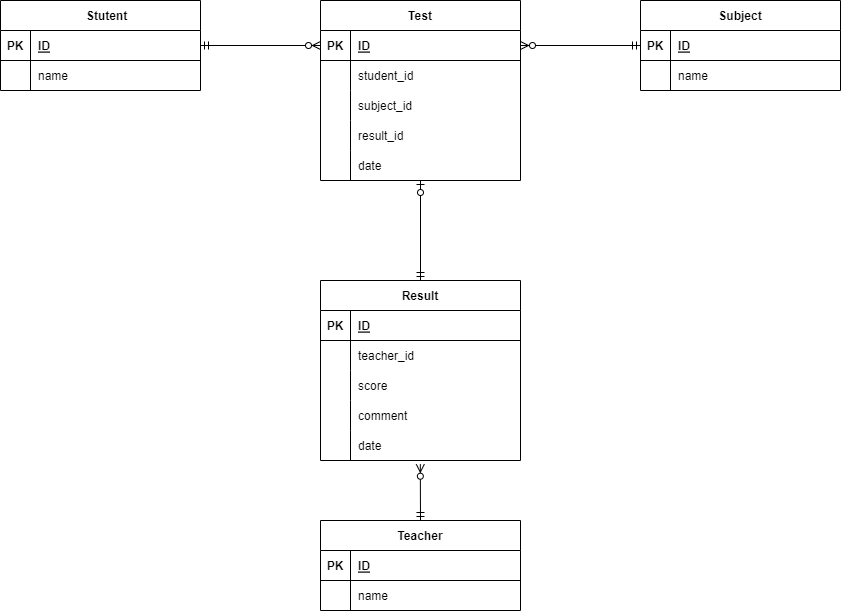

The diagram above was exported from draw.io. Its source (the exported page's mxGraphModel, read from the mxfile embedded in the PNG):
<mxGraphModel dx="734" dy="306" grid="1" gridSize="10" guides="1" tooltips="1" connect="1" arrows="1" fold="1" page="1" pageScale="1" pageWidth="827" pageHeight="1169" math="0" shadow="0">
  <root>
    <mxCell id="0" />
    <mxCell id="1" parent="0" />
    <mxCell id="46" value="Test" style="shape=table;startSize=30;container=1;collapsible=1;childLayout=tableLayout;fixedRows=1;rowLines=0;fontStyle=1;align=center;resizeLast=1;" parent="1" vertex="1">
      <mxGeometry x="360" y="80" width="200" height="180" as="geometry" />
    </mxCell>
    <mxCell id="47" value="" style="shape=tableRow;horizontal=0;startSize=0;swimlaneHead=0;swimlaneBody=0;fillColor=none;collapsible=0;dropTarget=0;points=[[0,0.5],[1,0.5]];portConstraint=eastwest;top=0;left=0;right=0;bottom=1;" parent="46" vertex="1">
      <mxGeometry y="30" width="200" height="30" as="geometry" />
    </mxCell>
    <mxCell id="48" value="PK" style="shape=partialRectangle;connectable=0;fillColor=none;top=0;left=0;bottom=0;right=0;fontStyle=1;overflow=hidden;" parent="47" vertex="1">
      <mxGeometry width="30" height="30" as="geometry">
        <mxRectangle width="30" height="30" as="alternateBounds" />
      </mxGeometry>
    </mxCell>
    <mxCell id="49" value="ID" style="shape=partialRectangle;connectable=0;fillColor=none;top=0;left=0;bottom=0;right=0;align=left;spacingLeft=6;fontStyle=5;overflow=hidden;" parent="47" vertex="1">
      <mxGeometry x="30" width="170" height="30" as="geometry">
        <mxRectangle width="170" height="30" as="alternateBounds" />
      </mxGeometry>
    </mxCell>
    <mxCell id="50" value="" style="shape=tableRow;horizontal=0;startSize=0;swimlaneHead=0;swimlaneBody=0;fillColor=none;collapsible=0;dropTarget=0;points=[[0,0.5],[1,0.5]];portConstraint=eastwest;top=0;left=0;right=0;bottom=0;" parent="46" vertex="1">
      <mxGeometry y="60" width="200" height="30" as="geometry" />
    </mxCell>
    <mxCell id="51" value="" style="shape=partialRectangle;connectable=0;fillColor=none;top=0;left=0;bottom=0;right=0;editable=1;overflow=hidden;" parent="50" vertex="1">
      <mxGeometry width="30" height="30" as="geometry">
        <mxRectangle width="30" height="30" as="alternateBounds" />
      </mxGeometry>
    </mxCell>
    <mxCell id="52" value="student_id" style="shape=partialRectangle;connectable=0;fillColor=none;top=0;left=0;bottom=0;right=0;align=left;spacingLeft=6;overflow=hidden;" parent="50" vertex="1">
      <mxGeometry x="30" width="170" height="30" as="geometry">
        <mxRectangle width="170" height="30" as="alternateBounds" />
      </mxGeometry>
    </mxCell>
    <mxCell id="53" value="" style="shape=tableRow;horizontal=0;startSize=0;swimlaneHead=0;swimlaneBody=0;fillColor=none;collapsible=0;dropTarget=0;points=[[0,0.5],[1,0.5]];portConstraint=eastwest;top=0;left=0;right=0;bottom=0;" parent="46" vertex="1">
      <mxGeometry y="90" width="200" height="30" as="geometry" />
    </mxCell>
    <mxCell id="54" value="" style="shape=partialRectangle;connectable=0;fillColor=none;top=0;left=0;bottom=0;right=0;editable=1;overflow=hidden;" parent="53" vertex="1">
      <mxGeometry width="30" height="30" as="geometry">
        <mxRectangle width="30" height="30" as="alternateBounds" />
      </mxGeometry>
    </mxCell>
    <mxCell id="55" value="subject_id" style="shape=partialRectangle;connectable=0;fillColor=none;top=0;left=0;bottom=0;right=0;align=left;spacingLeft=6;overflow=hidden;" parent="53" vertex="1">
      <mxGeometry x="30" width="170" height="30" as="geometry">
        <mxRectangle width="170" height="30" as="alternateBounds" />
      </mxGeometry>
    </mxCell>
    <mxCell id="142" style="shape=tableRow;horizontal=0;startSize=0;swimlaneHead=0;swimlaneBody=0;fillColor=none;collapsible=0;dropTarget=0;points=[[0,0.5],[1,0.5]];portConstraint=eastwest;top=0;left=0;right=0;bottom=0;" parent="46" vertex="1">
      <mxGeometry y="120" width="200" height="30" as="geometry" />
    </mxCell>
    <mxCell id="143" style="shape=partialRectangle;connectable=0;fillColor=none;top=0;left=0;bottom=0;right=0;editable=1;overflow=hidden;" parent="142" vertex="1">
      <mxGeometry width="30" height="30" as="geometry">
        <mxRectangle width="30" height="30" as="alternateBounds" />
      </mxGeometry>
    </mxCell>
    <mxCell id="144" value="result_id" style="shape=partialRectangle;connectable=0;fillColor=none;top=0;left=0;bottom=0;right=0;align=left;spacingLeft=6;overflow=hidden;" parent="142" vertex="1">
      <mxGeometry x="30" width="170" height="30" as="geometry">
        <mxRectangle width="170" height="30" as="alternateBounds" />
      </mxGeometry>
    </mxCell>
    <mxCell id="148" style="shape=tableRow;horizontal=0;startSize=0;swimlaneHead=0;swimlaneBody=0;fillColor=none;collapsible=0;dropTarget=0;points=[[0,0.5],[1,0.5]];portConstraint=eastwest;top=0;left=0;right=0;bottom=0;" parent="46" vertex="1">
      <mxGeometry y="150" width="200" height="30" as="geometry" />
    </mxCell>
    <mxCell id="149" style="shape=partialRectangle;connectable=0;fillColor=none;top=0;left=0;bottom=0;right=0;editable=1;overflow=hidden;" parent="148" vertex="1">
      <mxGeometry width="30" height="30" as="geometry">
        <mxRectangle width="30" height="30" as="alternateBounds" />
      </mxGeometry>
    </mxCell>
    <mxCell id="150" value="date" style="shape=partialRectangle;connectable=0;fillColor=none;top=0;left=0;bottom=0;right=0;align=left;spacingLeft=6;overflow=hidden;" parent="148" vertex="1">
      <mxGeometry x="30" width="170" height="30" as="geometry">
        <mxRectangle width="170" height="30" as="alternateBounds" />
      </mxGeometry>
    </mxCell>
    <mxCell id="59" value="Teacher" style="shape=table;startSize=30;container=1;collapsible=1;childLayout=tableLayout;fixedRows=1;rowLines=0;fontStyle=1;align=center;resizeLast=1;" parent="1" vertex="1">
      <mxGeometry x="360" y="600" width="200" height="90" as="geometry" />
    </mxCell>
    <mxCell id="60" value="" style="shape=tableRow;horizontal=0;startSize=0;swimlaneHead=0;swimlaneBody=0;fillColor=none;collapsible=0;dropTarget=0;points=[[0,0.5],[1,0.5]];portConstraint=eastwest;top=0;left=0;right=0;bottom=1;" parent="59" vertex="1">
      <mxGeometry y="30" width="200" height="30" as="geometry" />
    </mxCell>
    <mxCell id="61" value="PK" style="shape=partialRectangle;connectable=0;fillColor=none;top=0;left=0;bottom=0;right=0;fontStyle=1;overflow=hidden;" parent="60" vertex="1">
      <mxGeometry width="30" height="30" as="geometry">
        <mxRectangle width="30" height="30" as="alternateBounds" />
      </mxGeometry>
    </mxCell>
    <mxCell id="62" value="ID" style="shape=partialRectangle;connectable=0;fillColor=none;top=0;left=0;bottom=0;right=0;align=left;spacingLeft=6;fontStyle=5;overflow=hidden;" parent="60" vertex="1">
      <mxGeometry x="30" width="170" height="30" as="geometry">
        <mxRectangle width="170" height="30" as="alternateBounds" />
      </mxGeometry>
    </mxCell>
    <mxCell id="63" value="" style="shape=tableRow;horizontal=0;startSize=0;swimlaneHead=0;swimlaneBody=0;fillColor=none;collapsible=0;dropTarget=0;points=[[0,0.5],[1,0.5]];portConstraint=eastwest;top=0;left=0;right=0;bottom=0;" parent="59" vertex="1">
      <mxGeometry y="60" width="200" height="30" as="geometry" />
    </mxCell>
    <mxCell id="64" value="" style="shape=partialRectangle;connectable=0;fillColor=none;top=0;left=0;bottom=0;right=0;editable=1;overflow=hidden;" parent="63" vertex="1">
      <mxGeometry width="30" height="30" as="geometry">
        <mxRectangle width="30" height="30" as="alternateBounds" />
      </mxGeometry>
    </mxCell>
    <mxCell id="65" value="name" style="shape=partialRectangle;connectable=0;fillColor=none;top=0;left=0;bottom=0;right=0;align=left;spacingLeft=6;overflow=hidden;" parent="63" vertex="1">
      <mxGeometry x="30" width="170" height="30" as="geometry">
        <mxRectangle width="170" height="30" as="alternateBounds" />
      </mxGeometry>
    </mxCell>
    <mxCell id="85" value="Result" style="shape=table;startSize=30;container=1;collapsible=1;childLayout=tableLayout;fixedRows=1;rowLines=0;fontStyle=1;align=center;resizeLast=1;" parent="1" vertex="1">
      <mxGeometry x="360" y="360" width="200" height="180" as="geometry" />
    </mxCell>
    <mxCell id="86" value="" style="shape=tableRow;horizontal=0;startSize=0;swimlaneHead=0;swimlaneBody=0;fillColor=none;collapsible=0;dropTarget=0;points=[[0,0.5],[1,0.5]];portConstraint=eastwest;top=0;left=0;right=0;bottom=1;" parent="85" vertex="1">
      <mxGeometry y="30" width="200" height="30" as="geometry" />
    </mxCell>
    <mxCell id="87" value="PK" style="shape=partialRectangle;connectable=0;fillColor=none;top=0;left=0;bottom=0;right=0;fontStyle=1;overflow=hidden;" parent="86" vertex="1">
      <mxGeometry width="30" height="30" as="geometry">
        <mxRectangle width="30" height="30" as="alternateBounds" />
      </mxGeometry>
    </mxCell>
    <mxCell id="88" value="ID" style="shape=partialRectangle;connectable=0;fillColor=none;top=0;left=0;bottom=0;right=0;align=left;spacingLeft=6;fontStyle=5;overflow=hidden;" parent="86" vertex="1">
      <mxGeometry x="30" width="170" height="30" as="geometry">
        <mxRectangle width="170" height="30" as="alternateBounds" />
      </mxGeometry>
    </mxCell>
    <mxCell id="89" value="" style="shape=tableRow;horizontal=0;startSize=0;swimlaneHead=0;swimlaneBody=0;fillColor=none;collapsible=0;dropTarget=0;points=[[0,0.5],[1,0.5]];portConstraint=eastwest;top=0;left=0;right=0;bottom=0;" parent="85" vertex="1">
      <mxGeometry y="60" width="200" height="30" as="geometry" />
    </mxCell>
    <mxCell id="90" value="" style="shape=partialRectangle;connectable=0;fillColor=none;top=0;left=0;bottom=0;right=0;editable=1;overflow=hidden;" parent="89" vertex="1">
      <mxGeometry width="30" height="30" as="geometry">
        <mxRectangle width="30" height="30" as="alternateBounds" />
      </mxGeometry>
    </mxCell>
    <mxCell id="91" value="teacher_id" style="shape=partialRectangle;connectable=0;fillColor=none;top=0;left=0;bottom=0;right=0;align=left;spacingLeft=6;overflow=hidden;" parent="89" vertex="1">
      <mxGeometry x="30" width="170" height="30" as="geometry">
        <mxRectangle width="170" height="30" as="alternateBounds" />
      </mxGeometry>
    </mxCell>
    <mxCell id="92" value="" style="shape=tableRow;horizontal=0;startSize=0;swimlaneHead=0;swimlaneBody=0;fillColor=none;collapsible=0;dropTarget=0;points=[[0,0.5],[1,0.5]];portConstraint=eastwest;top=0;left=0;right=0;bottom=0;" parent="85" vertex="1">
      <mxGeometry y="90" width="200" height="30" as="geometry" />
    </mxCell>
    <mxCell id="93" value="" style="shape=partialRectangle;connectable=0;fillColor=none;top=0;left=0;bottom=0;right=0;editable=1;overflow=hidden;" parent="92" vertex="1">
      <mxGeometry width="30" height="30" as="geometry">
        <mxRectangle width="30" height="30" as="alternateBounds" />
      </mxGeometry>
    </mxCell>
    <mxCell id="94" value="score" style="shape=partialRectangle;connectable=0;fillColor=none;top=0;left=0;bottom=0;right=0;align=left;spacingLeft=6;overflow=hidden;" parent="92" vertex="1">
      <mxGeometry x="30" width="170" height="30" as="geometry">
        <mxRectangle width="170" height="30" as="alternateBounds" />
      </mxGeometry>
    </mxCell>
    <mxCell id="154" style="shape=tableRow;horizontal=0;startSize=0;swimlaneHead=0;swimlaneBody=0;fillColor=none;collapsible=0;dropTarget=0;points=[[0,0.5],[1,0.5]];portConstraint=eastwest;top=0;left=0;right=0;bottom=0;" vertex="1" parent="85">
      <mxGeometry y="120" width="200" height="30" as="geometry" />
    </mxCell>
    <mxCell id="155" style="shape=partialRectangle;connectable=0;fillColor=none;top=0;left=0;bottom=0;right=0;editable=1;overflow=hidden;" vertex="1" parent="154">
      <mxGeometry width="30" height="30" as="geometry">
        <mxRectangle width="30" height="30" as="alternateBounds" />
      </mxGeometry>
    </mxCell>
    <mxCell id="156" value="comment" style="shape=partialRectangle;connectable=0;fillColor=none;top=0;left=0;bottom=0;right=0;align=left;spacingLeft=6;overflow=hidden;" vertex="1" parent="154">
      <mxGeometry x="30" width="170" height="30" as="geometry">
        <mxRectangle width="170" height="30" as="alternateBounds" />
      </mxGeometry>
    </mxCell>
    <mxCell id="95" value="" style="shape=tableRow;horizontal=0;startSize=0;swimlaneHead=0;swimlaneBody=0;fillColor=none;collapsible=0;dropTarget=0;points=[[0,0.5],[1,0.5]];portConstraint=eastwest;top=0;left=0;right=0;bottom=0;" parent="85" vertex="1">
      <mxGeometry y="150" width="200" height="30" as="geometry" />
    </mxCell>
    <mxCell id="96" value="" style="shape=partialRectangle;connectable=0;fillColor=none;top=0;left=0;bottom=0;right=0;editable=1;overflow=hidden;" parent="95" vertex="1">
      <mxGeometry width="30" height="30" as="geometry">
        <mxRectangle width="30" height="30" as="alternateBounds" />
      </mxGeometry>
    </mxCell>
    <mxCell id="97" value="date" style="shape=partialRectangle;connectable=0;fillColor=none;top=0;left=0;bottom=0;right=0;align=left;spacingLeft=6;overflow=hidden;" parent="95" vertex="1">
      <mxGeometry x="30" width="170" height="30" as="geometry">
        <mxRectangle width="170" height="30" as="alternateBounds" />
      </mxGeometry>
    </mxCell>
    <mxCell id="98" value="Subject" style="shape=table;startSize=30;container=1;collapsible=1;childLayout=tableLayout;fixedRows=1;rowLines=0;fontStyle=1;align=center;resizeLast=1;" parent="1" vertex="1">
      <mxGeometry x="680" y="80" width="200" height="90" as="geometry" />
    </mxCell>
    <mxCell id="99" value="" style="shape=tableRow;horizontal=0;startSize=0;swimlaneHead=0;swimlaneBody=0;fillColor=none;collapsible=0;dropTarget=0;points=[[0,0.5],[1,0.5]];portConstraint=eastwest;top=0;left=0;right=0;bottom=1;" parent="98" vertex="1">
      <mxGeometry y="30" width="200" height="30" as="geometry" />
    </mxCell>
    <mxCell id="100" value="PK" style="shape=partialRectangle;connectable=0;fillColor=none;top=0;left=0;bottom=0;right=0;fontStyle=1;overflow=hidden;" parent="99" vertex="1">
      <mxGeometry width="30" height="30" as="geometry">
        <mxRectangle width="30" height="30" as="alternateBounds" />
      </mxGeometry>
    </mxCell>
    <mxCell id="101" value="ID" style="shape=partialRectangle;connectable=0;fillColor=none;top=0;left=0;bottom=0;right=0;align=left;spacingLeft=6;fontStyle=5;overflow=hidden;" parent="99" vertex="1">
      <mxGeometry x="30" width="170" height="30" as="geometry">
        <mxRectangle width="170" height="30" as="alternateBounds" />
      </mxGeometry>
    </mxCell>
    <mxCell id="102" value="" style="shape=tableRow;horizontal=0;startSize=0;swimlaneHead=0;swimlaneBody=0;fillColor=none;collapsible=0;dropTarget=0;points=[[0,0.5],[1,0.5]];portConstraint=eastwest;top=0;left=0;right=0;bottom=0;" parent="98" vertex="1">
      <mxGeometry y="60" width="200" height="30" as="geometry" />
    </mxCell>
    <mxCell id="103" value="" style="shape=partialRectangle;connectable=0;fillColor=none;top=0;left=0;bottom=0;right=0;editable=1;overflow=hidden;" parent="102" vertex="1">
      <mxGeometry width="30" height="30" as="geometry">
        <mxRectangle width="30" height="30" as="alternateBounds" />
      </mxGeometry>
    </mxCell>
    <mxCell id="104" value="name" style="shape=partialRectangle;connectable=0;fillColor=none;top=0;left=0;bottom=0;right=0;align=left;spacingLeft=6;overflow=hidden;" parent="102" vertex="1">
      <mxGeometry x="30" width="170" height="30" as="geometry">
        <mxRectangle width="170" height="30" as="alternateBounds" />
      </mxGeometry>
    </mxCell>
    <mxCell id="111" value="    Stutent" style="shape=table;startSize=30;container=1;collapsible=1;childLayout=tableLayout;fixedRows=1;rowLines=0;fontStyle=1;align=center;resizeLast=1;" parent="1" vertex="1">
      <mxGeometry x="40" y="80" width="200" height="90" as="geometry" />
    </mxCell>
    <mxCell id="112" value="" style="shape=tableRow;horizontal=0;startSize=0;swimlaneHead=0;swimlaneBody=0;fillColor=none;collapsible=0;dropTarget=0;points=[[0,0.5],[1,0.5]];portConstraint=eastwest;top=0;left=0;right=0;bottom=1;" parent="111" vertex="1">
      <mxGeometry y="30" width="200" height="30" as="geometry" />
    </mxCell>
    <mxCell id="113" value="PK" style="shape=partialRectangle;connectable=0;fillColor=none;top=0;left=0;bottom=0;right=0;fontStyle=1;overflow=hidden;" parent="112" vertex="1">
      <mxGeometry width="30" height="30" as="geometry">
        <mxRectangle width="30" height="30" as="alternateBounds" />
      </mxGeometry>
    </mxCell>
    <mxCell id="114" value="ID" style="shape=partialRectangle;connectable=0;fillColor=none;top=0;left=0;bottom=0;right=0;align=left;spacingLeft=6;fontStyle=5;overflow=hidden;" parent="112" vertex="1">
      <mxGeometry x="30" width="170" height="30" as="geometry">
        <mxRectangle width="170" height="30" as="alternateBounds" />
      </mxGeometry>
    </mxCell>
    <mxCell id="115" value="" style="shape=tableRow;horizontal=0;startSize=0;swimlaneHead=0;swimlaneBody=0;fillColor=none;collapsible=0;dropTarget=0;points=[[0,0.5],[1,0.5]];portConstraint=eastwest;top=0;left=0;right=0;bottom=0;" parent="111" vertex="1">
      <mxGeometry y="60" width="200" height="30" as="geometry" />
    </mxCell>
    <mxCell id="116" value="" style="shape=partialRectangle;connectable=0;fillColor=none;top=0;left=0;bottom=0;right=0;editable=1;overflow=hidden;" parent="115" vertex="1">
      <mxGeometry width="30" height="30" as="geometry">
        <mxRectangle width="30" height="30" as="alternateBounds" />
      </mxGeometry>
    </mxCell>
    <mxCell id="117" value="name" style="shape=partialRectangle;connectable=0;fillColor=none;top=0;left=0;bottom=0;right=0;align=left;spacingLeft=6;overflow=hidden;" parent="115" vertex="1">
      <mxGeometry x="30" width="170" height="30" as="geometry">
        <mxRectangle width="170" height="30" as="alternateBounds" />
      </mxGeometry>
    </mxCell>
    <mxCell id="134" value="" style="fontSize=12;html=1;endArrow=ERzeroToMany;startArrow=ERmandOne;exitX=0.5;exitY=0;exitDx=0;exitDy=0;entryX=0.499;entryY=1.124;entryDx=0;entryDy=0;entryPerimeter=0;" parent="1" source="59" edge="1" target="95">
      <mxGeometry width="100" height="100" relative="1" as="geometry">
        <mxPoint x="210" y="630" as="sourcePoint" />
        <mxPoint x="320" y="512" as="targetPoint" />
      </mxGeometry>
    </mxCell>
    <mxCell id="146" value="" style="fontSize=12;html=1;endArrow=ERzeroToMany;startArrow=ERmandOne;exitX=1;exitY=0.5;exitDx=0;exitDy=0;entryX=0;entryY=0.5;entryDx=0;entryDy=0;" parent="1" source="112" target="47" edge="1">
      <mxGeometry width="100" height="100" relative="1" as="geometry">
        <mxPoint x="250" y="190" as="sourcePoint" />
        <mxPoint x="350" y="90" as="targetPoint" />
      </mxGeometry>
    </mxCell>
    <mxCell id="147" value="" style="fontSize=12;html=1;endArrow=ERzeroToMany;startArrow=ERmandOne;exitX=0;exitY=0.5;exitDx=0;exitDy=0;" parent="1" source="99" edge="1">
      <mxGeometry width="100" height="100" relative="1" as="geometry">
        <mxPoint x="610" y="70" as="sourcePoint" />
        <mxPoint x="560" y="125" as="targetPoint" />
      </mxGeometry>
    </mxCell>
    <mxCell id="157" value="" style="fontSize=12;html=1;endArrow=ERzeroToOne;startArrow=ERmandOne;entryX=0.5;entryY=1;entryDx=0;entryDy=0;entryPerimeter=0;exitX=0.5;exitY=0;exitDx=0;exitDy=0;" edge="1" parent="1" source="85" target="148">
      <mxGeometry width="100" height="100" relative="1" as="geometry">
        <mxPoint x="530" y="340" as="sourcePoint" />
        <mxPoint x="450" y="350" as="targetPoint" />
      </mxGeometry>
    </mxCell>
  </root>
</mxGraphModel>